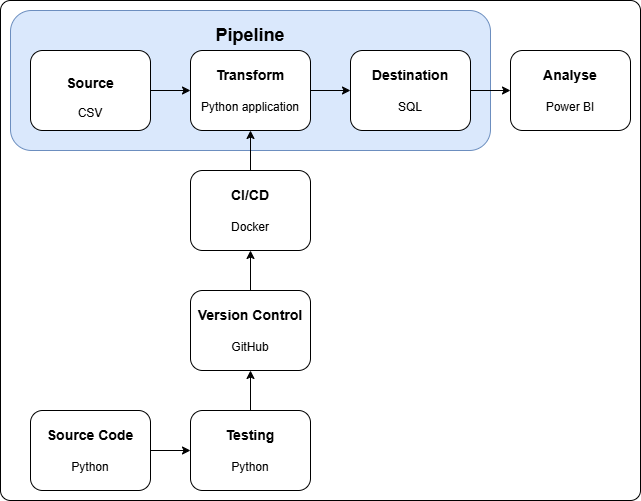

The diagram above was exported from draw.io. Its source (the exported page's mxGraphModel, read from the mxfile embedded in the PNG):
<mxGraphModel dx="1042" dy="565" grid="1" gridSize="10" guides="1" tooltips="1" connect="1" arrows="1" fold="1" page="1" pageScale="1" pageWidth="850" pageHeight="1100" math="0" shadow="0">
  <root>
    <mxCell id="0" />
    <mxCell id="1" parent="0" />
    <mxCell id="mfsXBfiffyuFbNcvcepr-28" value="" style="rounded=1;whiteSpace=wrap;html=1;arcSize=2;" vertex="1" parent="1">
      <mxGeometry x="50" y="110" width="640" height="500" as="geometry" />
    </mxCell>
    <mxCell id="mfsXBfiffyuFbNcvcepr-23" value="" style="rounded=1;whiteSpace=wrap;fillColor=#dae8fc;strokeColor=#6c8ebf;align=center;labelPosition=center;verticalLabelPosition=top;verticalAlign=bottom;html=1;" vertex="1" parent="1">
      <mxGeometry x="60" y="120" width="480" height="140" as="geometry" />
    </mxCell>
    <mxCell id="mfsXBfiffyuFbNcvcepr-3" value="" style="edgeStyle=orthogonalEdgeStyle;rounded=0;orthogonalLoop=1;jettySize=auto;html=1;" edge="1" parent="1" source="mfsXBfiffyuFbNcvcepr-1" target="mfsXBfiffyuFbNcvcepr-2">
      <mxGeometry relative="1" as="geometry" />
    </mxCell>
    <mxCell id="mfsXBfiffyuFbNcvcepr-1" value="&lt;h3&gt;Source&lt;/h3&gt;&lt;div&gt;CSV&lt;/div&gt;" style="rounded=1;whiteSpace=wrap;html=1;" vertex="1" parent="1">
      <mxGeometry x="80" y="160" width="120" height="80" as="geometry" />
    </mxCell>
    <mxCell id="mfsXBfiffyuFbNcvcepr-5" value="" style="edgeStyle=orthogonalEdgeStyle;rounded=0;orthogonalLoop=1;jettySize=auto;html=1;" edge="1" parent="1" source="mfsXBfiffyuFbNcvcepr-2" target="mfsXBfiffyuFbNcvcepr-4">
      <mxGeometry relative="1" as="geometry" />
    </mxCell>
    <mxCell id="mfsXBfiffyuFbNcvcepr-2" value="&lt;h3&gt;&lt;span style=&quot;background-color: transparent; color: light-dark(rgb(0, 0, 0), rgb(255, 255, 255)); font-size: 14.04px;&quot;&gt;Transform&lt;/span&gt;&lt;/h3&gt;&lt;h3&gt;&lt;span style=&quot;font-size: 12px; font-weight: 400;&quot;&gt;Python application&lt;/span&gt;&lt;/h3&gt;" style="rounded=1;whiteSpace=wrap;html=1;" vertex="1" parent="1">
      <mxGeometry x="240" y="160" width="120" height="80" as="geometry" />
    </mxCell>
    <mxCell id="mfsXBfiffyuFbNcvcepr-7" value="" style="edgeStyle=orthogonalEdgeStyle;rounded=0;orthogonalLoop=1;jettySize=auto;html=1;" edge="1" parent="1" source="mfsXBfiffyuFbNcvcepr-4" target="mfsXBfiffyuFbNcvcepr-6">
      <mxGeometry relative="1" as="geometry" />
    </mxCell>
    <mxCell id="mfsXBfiffyuFbNcvcepr-4" value="&lt;h3&gt;&lt;span style=&quot;background-color: transparent; color: light-dark(rgb(0, 0, 0), rgb(255, 255, 255)); font-size: 14.04px;&quot;&gt;Destination&lt;/span&gt;&lt;/h3&gt;&lt;h3&gt;&lt;span style=&quot;font-size: 12px; font-weight: 400;&quot;&gt;SQL&lt;/span&gt;&lt;/h3&gt;" style="rounded=1;whiteSpace=wrap;html=1;" vertex="1" parent="1">
      <mxGeometry x="400" y="160" width="120" height="80" as="geometry" />
    </mxCell>
    <mxCell id="mfsXBfiffyuFbNcvcepr-6" value="&lt;h3&gt;&lt;span style=&quot;background-color: transparent; color: light-dark(rgb(0, 0, 0), rgb(255, 255, 255)); font-size: 14.04px;&quot;&gt;Analyse&lt;/span&gt;&lt;/h3&gt;&lt;h3&gt;&lt;span style=&quot;font-size: 12px; font-weight: 400;&quot;&gt;Power BI&lt;/span&gt;&lt;/h3&gt;" style="rounded=1;whiteSpace=wrap;html=1;" vertex="1" parent="1">
      <mxGeometry x="560" y="160" width="120" height="80" as="geometry" />
    </mxCell>
    <mxCell id="mfsXBfiffyuFbNcvcepr-21" style="edgeStyle=orthogonalEdgeStyle;rounded=0;orthogonalLoop=1;jettySize=auto;html=1;" edge="1" parent="1" source="mfsXBfiffyuFbNcvcepr-9" target="mfsXBfiffyuFbNcvcepr-12">
      <mxGeometry relative="1" as="geometry" />
    </mxCell>
    <mxCell id="mfsXBfiffyuFbNcvcepr-9" value="&lt;h3&gt;&lt;span style=&quot;background-color: transparent; color: light-dark(rgb(0, 0, 0), rgb(255, 255, 255)); font-size: 14.04px;&quot;&gt;Version Control&lt;/span&gt;&lt;/h3&gt;&lt;h3&gt;&lt;span style=&quot;font-size: 12px; font-weight: 400;&quot;&gt;GitHub&lt;/span&gt;&lt;/h3&gt;" style="rounded=1;whiteSpace=wrap;html=1;" vertex="1" parent="1">
      <mxGeometry x="240" y="400" width="120" height="80" as="geometry" />
    </mxCell>
    <mxCell id="mfsXBfiffyuFbNcvcepr-22" style="edgeStyle=orthogonalEdgeStyle;rounded=0;orthogonalLoop=1;jettySize=auto;html=1;" edge="1" parent="1" source="mfsXBfiffyuFbNcvcepr-12" target="mfsXBfiffyuFbNcvcepr-2">
      <mxGeometry relative="1" as="geometry" />
    </mxCell>
    <mxCell id="mfsXBfiffyuFbNcvcepr-12" value="&lt;h3&gt;&lt;span style=&quot;background-color: transparent; color: light-dark(rgb(0, 0, 0), rgb(255, 255, 255)); font-size: 14.04px;&quot;&gt;CI/CD&lt;/span&gt;&lt;/h3&gt;&lt;h3&gt;&lt;span style=&quot;font-size: 12px; font-weight: 400;&quot;&gt;Docker&lt;/span&gt;&lt;/h3&gt;" style="rounded=1;whiteSpace=wrap;html=1;" vertex="1" parent="1">
      <mxGeometry x="240" y="280" width="120" height="80" as="geometry" />
    </mxCell>
    <mxCell id="mfsXBfiffyuFbNcvcepr-19" style="edgeStyle=orthogonalEdgeStyle;rounded=0;orthogonalLoop=1;jettySize=auto;html=1;" edge="1" parent="1" source="mfsXBfiffyuFbNcvcepr-14" target="mfsXBfiffyuFbNcvcepr-9">
      <mxGeometry relative="1" as="geometry" />
    </mxCell>
    <mxCell id="mfsXBfiffyuFbNcvcepr-14" value="&lt;h3&gt;&lt;span style=&quot;background-color: transparent; color: light-dark(rgb(0, 0, 0), rgb(255, 255, 255)); font-size: 14.04px;&quot;&gt;Testing&lt;/span&gt;&lt;/h3&gt;&lt;h3&gt;&lt;span style=&quot;font-size: 12px; font-weight: 400;&quot;&gt;Python&lt;/span&gt;&lt;/h3&gt;" style="rounded=1;whiteSpace=wrap;html=1;" vertex="1" parent="1">
      <mxGeometry x="240" y="520" width="120" height="80" as="geometry" />
    </mxCell>
    <mxCell id="mfsXBfiffyuFbNcvcepr-20" style="edgeStyle=orthogonalEdgeStyle;rounded=0;orthogonalLoop=1;jettySize=auto;html=1;" edge="1" parent="1" source="mfsXBfiffyuFbNcvcepr-16" target="mfsXBfiffyuFbNcvcepr-14">
      <mxGeometry relative="1" as="geometry" />
    </mxCell>
    <mxCell id="mfsXBfiffyuFbNcvcepr-16" value="&lt;h3&gt;&lt;span style=&quot;background-color: transparent; color: light-dark(rgb(0, 0, 0), rgb(255, 255, 255)); font-size: 14.04px;&quot;&gt;Source Code&lt;/span&gt;&lt;/h3&gt;&lt;h3&gt;&lt;span style=&quot;font-size: 12px; font-weight: 400;&quot;&gt;Python&lt;/span&gt;&lt;/h3&gt;" style="rounded=1;whiteSpace=wrap;html=1;" vertex="1" parent="1">
      <mxGeometry x="80" y="520" width="120" height="80" as="geometry" />
    </mxCell>
    <mxCell id="mfsXBfiffyuFbNcvcepr-26" value="&lt;h2&gt;Pipeline&lt;/h2&gt;" style="text;html=1;align=center;verticalAlign=middle;whiteSpace=wrap;rounded=0;" vertex="1" parent="1">
      <mxGeometry x="120" y="130" width="360" height="30" as="geometry" />
    </mxCell>
  </root>
</mxGraphModel>